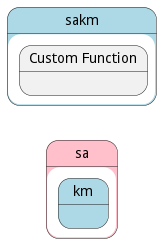

The diagram above was rendered by PlantUML. Its source (embedded in the PNG):
@startuml
left to right direction


state "sa" as sa #pink {
state "km" as sakm #lightblue {
}
}


state "sakm" as pstatename #lightblue {
    state "Custom Function" as kmfunction {
    }
}





@enduml